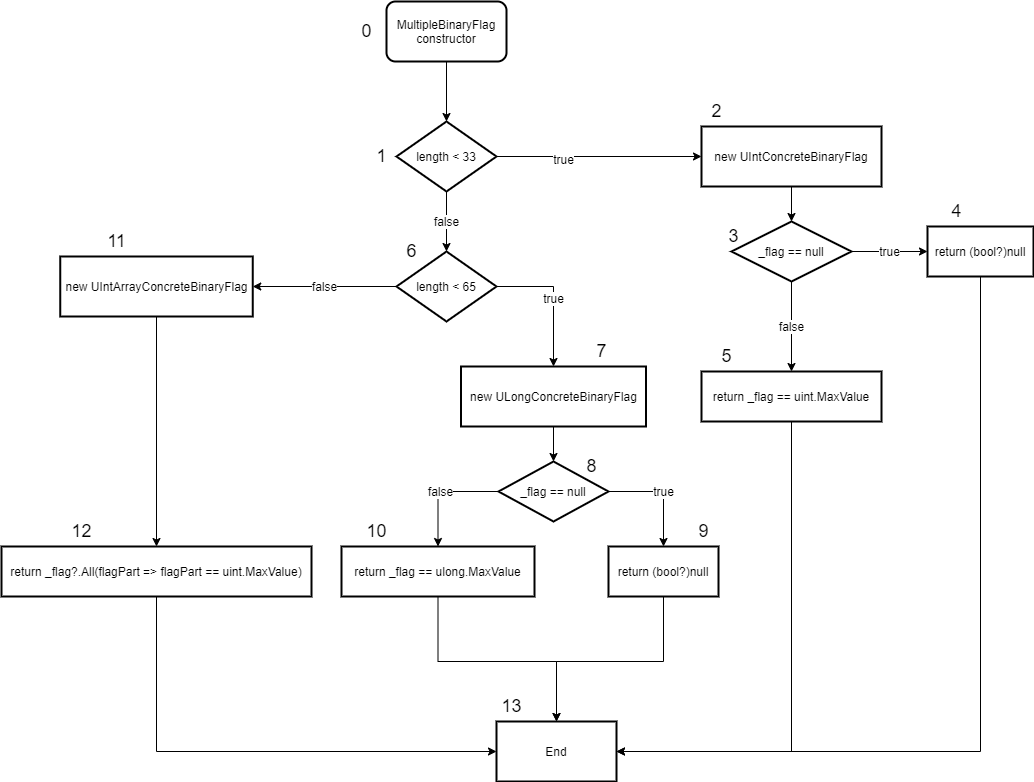

The diagram above was exported from draw.io. Its source (the exported page's mxGraphModel, read from the mxfile embedded in the PNG):
<mxGraphModel dx="1376" dy="769" grid="1" gridSize="10" guides="1" tooltips="1" connect="1" arrows="1" fold="1" page="1" pageScale="1" pageWidth="1654" pageHeight="2336" math="0" shadow="0">
  <root>
    <mxCell id="0" />
    <mxCell id="1" parent="0" />
    <mxCell id="-9v4J8jnErYNZZvzcmAQ-1" value="MultipleBinaryFlag&lt;span&gt;&lt;br&gt;constructor&lt;br&gt;&lt;/span&gt;" style="rounded=1;whiteSpace=wrap;html=1;strokeWidth=2;" vertex="1" parent="1">
      <mxGeometry x="565" y="60" width="120" height="60" as="geometry" />
    </mxCell>
    <mxCell id="-9v4J8jnErYNZZvzcmAQ-2" style="edgeStyle=orthogonalEdgeStyle;rounded=0;orthogonalLoop=1;jettySize=auto;html=1;exitX=0.5;exitY=1;exitDx=0;exitDy=0;entryX=0.5;entryY=0;entryDx=0;entryDy=0;entryPerimeter=0;fontSize=12;" edge="1" parent="1" source="-9v4J8jnErYNZZvzcmAQ-1" target="-9v4J8jnErYNZZvzcmAQ-5">
      <mxGeometry relative="1" as="geometry">
        <mxPoint x="625" y="150" as="targetPoint" />
      </mxGeometry>
    </mxCell>
    <mxCell id="-9v4J8jnErYNZZvzcmAQ-3" value="" style="edgeStyle=orthogonalEdgeStyle;rounded=0;orthogonalLoop=1;jettySize=auto;html=1;entryX=0;entryY=0.5;entryDx=0;entryDy=0;fontSize=12;" edge="1" parent="1" source="-9v4J8jnErYNZZvzcmAQ-5" target="-9v4J8jnErYNZZvzcmAQ-29">
      <mxGeometry relative="1" as="geometry" />
    </mxCell>
    <mxCell id="-9v4J8jnErYNZZvzcmAQ-4" value="true" style="edgeLabel;html=1;align=center;verticalAlign=middle;resizable=0;points=[];fontSize=12;" vertex="1" connectable="0" parent="-9v4J8jnErYNZZvzcmAQ-3">
      <mxGeometry x="-0.3548" y="-2" relative="1" as="geometry">
        <mxPoint as="offset" />
      </mxGeometry>
    </mxCell>
    <mxCell id="-9v4J8jnErYNZZvzcmAQ-5" value="length &amp;lt; 33" style="strokeWidth=2;html=1;shape=mxgraph.flowchart.decision;whiteSpace=wrap;fontSize=12;" vertex="1" parent="1">
      <mxGeometry x="575" y="180" width="100" height="70" as="geometry" />
    </mxCell>
    <mxCell id="-9v4J8jnErYNZZvzcmAQ-6" value="true" style="edgeStyle=orthogonalEdgeStyle;rounded=0;orthogonalLoop=1;jettySize=auto;html=1;fontSize=12;exitX=1;exitY=0.5;exitDx=0;exitDy=0;entryX=0.5;entryY=0;entryDx=0;entryDy=0;" edge="1" parent="1" source="-9v4J8jnErYNZZvzcmAQ-8" target="-9v4J8jnErYNZZvzcmAQ-31">
      <mxGeometry relative="1" as="geometry" />
    </mxCell>
    <mxCell id="-9v4J8jnErYNZZvzcmAQ-7" value="false" style="edgeStyle=orthogonalEdgeStyle;rounded=0;orthogonalLoop=1;jettySize=auto;html=1;fontSize=12;entryX=1;entryY=0.5;entryDx=0;entryDy=0;" edge="1" parent="1" source="-9v4J8jnErYNZZvzcmAQ-8" target="-9v4J8jnErYNZZvzcmAQ-33">
      <mxGeometry relative="1" as="geometry">
        <mxPoint x="380" y="345" as="targetPoint" />
      </mxGeometry>
    </mxCell>
    <mxCell id="-9v4J8jnErYNZZvzcmAQ-8" value="length &amp;lt; 65" style="rhombus;whiteSpace=wrap;html=1;strokeWidth=2;fontSize=12;" vertex="1" parent="1">
      <mxGeometry x="575" y="310" width="100" height="70" as="geometry" />
    </mxCell>
    <mxCell id="-9v4J8jnErYNZZvzcmAQ-9" value="false" style="edgeStyle=orthogonalEdgeStyle;rounded=0;orthogonalLoop=1;jettySize=auto;html=1;shadow=0;fontSize=12;" edge="1" parent="1" source="-9v4J8jnErYNZZvzcmAQ-5" target="-9v4J8jnErYNZZvzcmAQ-8">
      <mxGeometry relative="1" as="geometry" />
    </mxCell>
    <mxCell id="-9v4J8jnErYNZZvzcmAQ-10" value="true" style="edgeStyle=orthogonalEdgeStyle;rounded=0;orthogonalLoop=1;jettySize=auto;html=1;fontSize=12;" edge="1" parent="1" source="-9v4J8jnErYNZZvzcmAQ-12" target="-9v4J8jnErYNZZvzcmAQ-14">
      <mxGeometry relative="1" as="geometry" />
    </mxCell>
    <mxCell id="-9v4J8jnErYNZZvzcmAQ-11" value="false" style="edgeStyle=orthogonalEdgeStyle;rounded=0;orthogonalLoop=1;jettySize=auto;html=1;fontSize=12;" edge="1" parent="1" source="-9v4J8jnErYNZZvzcmAQ-12" target="-9v4J8jnErYNZZvzcmAQ-16">
      <mxGeometry relative="1" as="geometry" />
    </mxCell>
    <mxCell id="-9v4J8jnErYNZZvzcmAQ-12" value="_flag == null" style="rhombus;whiteSpace=wrap;html=1;strokeWidth=2;fontSize=12;" vertex="1" parent="1">
      <mxGeometry x="910" y="280" width="120" height="60" as="geometry" />
    </mxCell>
    <mxCell id="-9v4J8jnErYNZZvzcmAQ-13" value="" style="edgeStyle=orthogonalEdgeStyle;rounded=0;orthogonalLoop=1;jettySize=auto;html=1;fontSize=12;exitX=0.5;exitY=0.9;exitDx=0;exitDy=0;exitPerimeter=0;" edge="1" parent="1" source="-9v4J8jnErYNZZvzcmAQ-14" target="-9v4J8jnErYNZZvzcmAQ-17">
      <mxGeometry relative="1" as="geometry">
        <Array as="points">
          <mxPoint x="1159" y="810" />
        </Array>
      </mxGeometry>
    </mxCell>
    <mxCell id="-9v4J8jnErYNZZvzcmAQ-14" value="return (bool?)null" style="whiteSpace=wrap;html=1;strokeWidth=2;fontSize=12;" vertex="1" parent="1">
      <mxGeometry x="1106" y="285" width="106" height="50" as="geometry" />
    </mxCell>
    <mxCell id="-9v4J8jnErYNZZvzcmAQ-15" value="" style="edgeStyle=orthogonalEdgeStyle;rounded=0;orthogonalLoop=1;jettySize=auto;html=1;fontSize=12;entryX=1;entryY=0.5;entryDx=0;entryDy=0;" edge="1" parent="1" source="-9v4J8jnErYNZZvzcmAQ-16" target="-9v4J8jnErYNZZvzcmAQ-17">
      <mxGeometry relative="1" as="geometry">
        <mxPoint x="970" y="500" as="targetPoint" />
        <Array as="points">
          <mxPoint x="970" y="810" />
        </Array>
      </mxGeometry>
    </mxCell>
    <mxCell id="-9v4J8jnErYNZZvzcmAQ-16" value="return&amp;nbsp;_flag == uint.MaxValue" style="whiteSpace=wrap;html=1;strokeWidth=2;fontSize=12;" vertex="1" parent="1">
      <mxGeometry x="880" y="430" width="180" height="50" as="geometry" />
    </mxCell>
    <mxCell id="-9v4J8jnErYNZZvzcmAQ-17" value="End" style="whiteSpace=wrap;html=1;strokeWidth=2;" vertex="1" parent="1">
      <mxGeometry x="675" y="780" width="120" height="60" as="geometry" />
    </mxCell>
    <mxCell id="-9v4J8jnErYNZZvzcmAQ-18" value="true" style="edgeStyle=orthogonalEdgeStyle;rounded=0;orthogonalLoop=1;jettySize=auto;html=1;exitX=1;exitY=0.5;exitDx=0;exitDy=0;entryX=0.5;entryY=0;entryDx=0;entryDy=0;fontSize=12;" edge="1" parent="1" source="-9v4J8jnErYNZZvzcmAQ-20" target="-9v4J8jnErYNZZvzcmAQ-27">
      <mxGeometry relative="1" as="geometry">
        <mxPoint x="817" y="618.75" as="targetPoint" />
      </mxGeometry>
    </mxCell>
    <mxCell id="-9v4J8jnErYNZZvzcmAQ-19" value="false" style="edgeStyle=orthogonalEdgeStyle;rounded=0;orthogonalLoop=1;jettySize=auto;html=1;exitX=0;exitY=0.5;exitDx=0;exitDy=0;entryX=0.5;entryY=0;entryDx=0;entryDy=0;fontSize=12;" edge="1" parent="1" target="-9v4J8jnErYNZZvzcmAQ-22">
      <mxGeometry relative="1" as="geometry">
        <mxPoint x="677" y="550" as="sourcePoint" />
        <Array as="points">
          <mxPoint x="617" y="550" />
        </Array>
      </mxGeometry>
    </mxCell>
    <mxCell id="-9v4J8jnErYNZZvzcmAQ-20" value="&lt;span style=&quot;font-size: 12px;&quot;&gt;_flag == null&lt;/span&gt;" style="rhombus;whiteSpace=wrap;html=1;strokeWidth=2;fontSize=12;" vertex="1" parent="1">
      <mxGeometry x="677" y="520" width="110" height="60" as="geometry" />
    </mxCell>
    <mxCell id="-9v4J8jnErYNZZvzcmAQ-21" style="edgeStyle=orthogonalEdgeStyle;rounded=0;orthogonalLoop=1;jettySize=auto;html=1;exitX=0.5;exitY=1;exitDx=0;exitDy=0;entryX=0.5;entryY=0;entryDx=0;entryDy=0;" edge="1" parent="1" source="-9v4J8jnErYNZZvzcmAQ-22" target="-9v4J8jnErYNZZvzcmAQ-17">
      <mxGeometry relative="1" as="geometry">
        <Array as="points">
          <mxPoint x="617" y="720" />
          <mxPoint x="735" y="720" />
        </Array>
      </mxGeometry>
    </mxCell>
    <mxCell id="-9v4J8jnErYNZZvzcmAQ-22" value="return _flag == ulong.MaxValue" style="whiteSpace=wrap;html=1;strokeWidth=2;fontSize=12;" vertex="1" parent="1">
      <mxGeometry x="520" y="605" width="193" height="50" as="geometry" />
    </mxCell>
    <mxCell id="-9v4J8jnErYNZZvzcmAQ-23" style="edgeStyle=orthogonalEdgeStyle;rounded=0;orthogonalLoop=1;jettySize=auto;html=1;exitX=0.5;exitY=1;exitDx=0;exitDy=0;entryX=0;entryY=0.5;entryDx=0;entryDy=0;fontSize=12;" edge="1" parent="1" source="-9v4J8jnErYNZZvzcmAQ-24" target="-9v4J8jnErYNZZvzcmAQ-17">
      <mxGeometry relative="1" as="geometry">
        <Array as="points">
          <mxPoint x="335" y="810" />
        </Array>
      </mxGeometry>
    </mxCell>
    <mxCell id="-9v4J8jnErYNZZvzcmAQ-24" value="return _flag?.All(flagPart =&amp;gt; flagPart == uint.MaxValue)" style="whiteSpace=wrap;html=1;strokeWidth=2;fontSize=12;" vertex="1" parent="1">
      <mxGeometry x="180" y="605" width="310" height="50" as="geometry" />
    </mxCell>
    <mxCell id="-9v4J8jnErYNZZvzcmAQ-25" value="0" style="text;html=1;align=center;verticalAlign=middle;resizable=0;points=[];autosize=1;strokeColor=none;fontSize=18;" vertex="1" parent="1">
      <mxGeometry x="530" y="75" width="30" height="30" as="geometry" />
    </mxCell>
    <mxCell id="-9v4J8jnErYNZZvzcmAQ-26" style="edgeStyle=orthogonalEdgeStyle;rounded=0;orthogonalLoop=1;jettySize=auto;html=1;exitX=0.5;exitY=1;exitDx=0;exitDy=0;entryX=0.5;entryY=0;entryDx=0;entryDy=0;" edge="1" parent="1" source="-9v4J8jnErYNZZvzcmAQ-27" target="-9v4J8jnErYNZZvzcmAQ-17">
      <mxGeometry relative="1" as="geometry">
        <Array as="points">
          <mxPoint x="842" y="720" />
          <mxPoint x="735" y="720" />
        </Array>
      </mxGeometry>
    </mxCell>
    <mxCell id="-9v4J8jnErYNZZvzcmAQ-27" value="return (bool?)null" style="whiteSpace=wrap;html=1;strokeWidth=2;fontSize=12;" vertex="1" parent="1">
      <mxGeometry x="787" y="605" width="110" height="50" as="geometry" />
    </mxCell>
    <mxCell id="-9v4J8jnErYNZZvzcmAQ-28" style="edgeStyle=orthogonalEdgeStyle;rounded=0;orthogonalLoop=1;jettySize=auto;html=1;exitX=0.5;exitY=1;exitDx=0;exitDy=0;entryX=0.5;entryY=0;entryDx=0;entryDy=0;" edge="1" parent="1" source="-9v4J8jnErYNZZvzcmAQ-29" target="-9v4J8jnErYNZZvzcmAQ-12">
      <mxGeometry relative="1" as="geometry" />
    </mxCell>
    <mxCell id="-9v4J8jnErYNZZvzcmAQ-29" value="&lt;span&gt;new UIntConcreteBinaryFlag&lt;/span&gt;" style="whiteSpace=wrap;html=1;strokeWidth=2;" vertex="1" parent="1">
      <mxGeometry x="880" y="185" width="180" height="60" as="geometry" />
    </mxCell>
    <mxCell id="-9v4J8jnErYNZZvzcmAQ-30" style="edgeStyle=orthogonalEdgeStyle;rounded=0;orthogonalLoop=1;jettySize=auto;html=1;exitX=0.5;exitY=1;exitDx=0;exitDy=0;entryX=0.5;entryY=0;entryDx=0;entryDy=0;" edge="1" parent="1" source="-9v4J8jnErYNZZvzcmAQ-31" target="-9v4J8jnErYNZZvzcmAQ-20">
      <mxGeometry relative="1" as="geometry" />
    </mxCell>
    <mxCell id="-9v4J8jnErYNZZvzcmAQ-31" value="new&amp;nbsp;ULongConcreteBinaryFlag" style="whiteSpace=wrap;html=1;strokeWidth=2;" vertex="1" parent="1">
      <mxGeometry x="639.5" y="425" width="185" height="60" as="geometry" />
    </mxCell>
    <mxCell id="-9v4J8jnErYNZZvzcmAQ-32" style="edgeStyle=orthogonalEdgeStyle;rounded=0;orthogonalLoop=1;jettySize=auto;html=1;exitX=0.5;exitY=1;exitDx=0;exitDy=0;entryX=0.5;entryY=0;entryDx=0;entryDy=0;" edge="1" parent="1" source="-9v4J8jnErYNZZvzcmAQ-33" target="-9v4J8jnErYNZZvzcmAQ-24">
      <mxGeometry relative="1" as="geometry" />
    </mxCell>
    <mxCell id="-9v4J8jnErYNZZvzcmAQ-33" value="new&amp;nbsp;UIntArrayConcreteBinaryFlag" style="whiteSpace=wrap;html=1;strokeWidth=2;" vertex="1" parent="1">
      <mxGeometry x="238.75" y="315" width="192.5" height="60" as="geometry" />
    </mxCell>
    <mxCell id="-9v4J8jnErYNZZvzcmAQ-34" value="&lt;font style=&quot;font-size: 18px&quot;&gt;1&lt;/font&gt;" style="text;html=1;align=center;verticalAlign=middle;resizable=0;points=[];autosize=1;strokeColor=none;" vertex="1" parent="1">
      <mxGeometry x="545" y="205" width="30" height="20" as="geometry" />
    </mxCell>
    <mxCell id="-9v4J8jnErYNZZvzcmAQ-35" value="2" style="text;html=1;align=center;verticalAlign=middle;resizable=0;points=[];autosize=1;strokeColor=none;fontSize=18;" vertex="1" parent="1">
      <mxGeometry x="880" y="155" width="30" height="30" as="geometry" />
    </mxCell>
    <mxCell id="-9v4J8jnErYNZZvzcmAQ-36" value="3" style="text;html=1;align=center;verticalAlign=middle;resizable=0;points=[];autosize=1;strokeColor=none;fontSize=18;" vertex="1" parent="1">
      <mxGeometry x="897" y="280" width="30" height="30" as="geometry" />
    </mxCell>
    <mxCell id="-9v4J8jnErYNZZvzcmAQ-37" value="4" style="text;html=1;align=center;verticalAlign=middle;resizable=0;points=[];autosize=1;strokeColor=none;fontSize=18;" vertex="1" parent="1">
      <mxGeometry x="1120" y="255" width="30" height="30" as="geometry" />
    </mxCell>
    <mxCell id="-9v4J8jnErYNZZvzcmAQ-38" value="5" style="text;html=1;align=center;verticalAlign=middle;resizable=0;points=[];autosize=1;strokeColor=none;fontSize=18;" vertex="1" parent="1">
      <mxGeometry x="890" y="400" width="30" height="30" as="geometry" />
    </mxCell>
    <mxCell id="-9v4J8jnErYNZZvzcmAQ-39" value="6" style="text;html=1;align=center;verticalAlign=middle;resizable=0;points=[];autosize=1;strokeColor=none;fontSize=18;" vertex="1" parent="1">
      <mxGeometry x="575" y="295" width="30" height="30" as="geometry" />
    </mxCell>
    <mxCell id="-9v4J8jnErYNZZvzcmAQ-40" value="7" style="text;html=1;align=center;verticalAlign=middle;resizable=0;points=[];autosize=1;strokeColor=none;fontSize=18;" vertex="1" parent="1">
      <mxGeometry x="765" y="395" width="30" height="30" as="geometry" />
    </mxCell>
    <mxCell id="-9v4J8jnErYNZZvzcmAQ-41" value="8" style="text;html=1;align=center;verticalAlign=middle;resizable=0;points=[];autosize=1;strokeColor=none;fontSize=18;" vertex="1" parent="1">
      <mxGeometry x="755" y="510" width="30" height="30" as="geometry" />
    </mxCell>
    <mxCell id="-9v4J8jnErYNZZvzcmAQ-42" value="9" style="text;html=1;align=center;verticalAlign=middle;resizable=0;points=[];autosize=1;strokeColor=none;fontSize=18;" vertex="1" parent="1">
      <mxGeometry x="867" y="575" width="30" height="30" as="geometry" />
    </mxCell>
    <mxCell id="-9v4J8jnErYNZZvzcmAQ-43" value="10" style="text;html=1;align=center;verticalAlign=middle;resizable=0;points=[];autosize=1;strokeColor=none;fontSize=18;" vertex="1" parent="1">
      <mxGeometry x="535" y="575" width="40" height="30" as="geometry" />
    </mxCell>
    <mxCell id="-9v4J8jnErYNZZvzcmAQ-44" value="11" style="text;html=1;align=center;verticalAlign=middle;resizable=0;points=[];autosize=1;strokeColor=none;fontSize=18;" vertex="1" parent="1">
      <mxGeometry x="280" y="285" width="30" height="30" as="geometry" />
    </mxCell>
    <mxCell id="-9v4J8jnErYNZZvzcmAQ-45" value="12" style="text;html=1;align=center;verticalAlign=middle;resizable=0;points=[];autosize=1;strokeColor=none;fontSize=18;" vertex="1" parent="1">
      <mxGeometry x="240" y="575" width="40" height="30" as="geometry" />
    </mxCell>
    <mxCell id="-9v4J8jnErYNZZvzcmAQ-46" value="13" style="text;html=1;align=center;verticalAlign=middle;resizable=0;points=[];autosize=1;strokeColor=none;fontSize=18;" vertex="1" parent="1">
      <mxGeometry x="670" y="750" width="40" height="30" as="geometry" />
    </mxCell>
  </root>
</mxGraphModel>